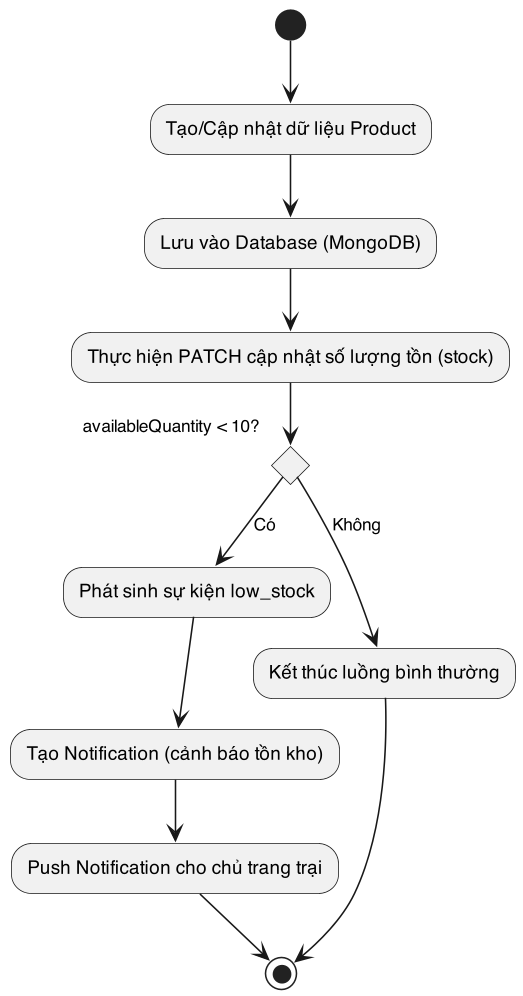

The diagram above was rendered by PlantUML. Its source (embedded in the PNG):
@startuml
skinparam dpi 150
skinparam defaultFontName "Helvetica"
skinparam shadowing false
(*) --> "Tạo/Cập nhật dữ liệu Product"
--> "Lưu vào Database (MongoDB)"
--> "Thực hiện PATCH cập nhật số lượng tồn (stock)"

if "availableQuantity < 10?" then
  --> [Có] "Phát sinh sự kiện low_stock"
  --> "Tạo Notification (cảnh báo tồn kho)"
  --> "Push Notification cho chủ trang trại"
  --> (*)
else
  --> [Không] "Kết thúc luồng bình thường"
  --> (*)
endif
@enduml